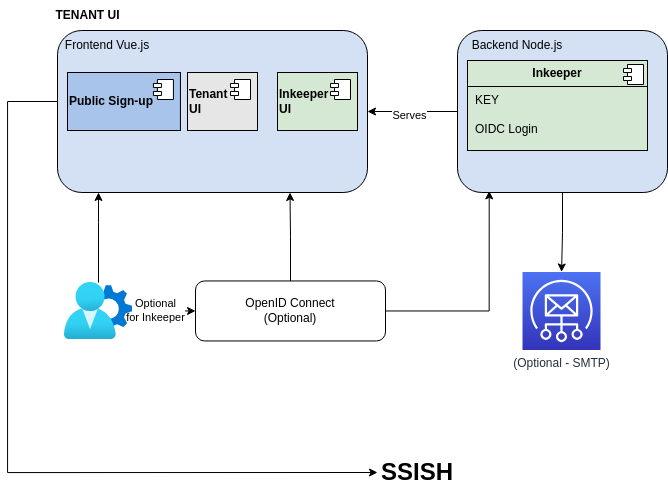

The diagram above was exported from draw.io. Its source (the exported page's mxGraphModel, read from the mxfile embedded in the PNG):
<mxGraphModel dx="1269" dy="567" grid="1" gridSize="10" guides="1" tooltips="1" connect="1" arrows="1" fold="1" page="1" pageScale="1" pageWidth="827" pageHeight="1169" math="0" shadow="0">
  <root>
    <mxCell id="0" />
    <mxCell id="1" parent="0" />
    <mxCell id="JNG8zijgjGhKrqhvBmDc-1" value="&lt;b&gt;TENANT UI&lt;/b&gt;" style="text;html=1;align=center;verticalAlign=middle;resizable=0;points=[];autosize=1;strokeColor=none;fillColor=none;" vertex="1" parent="1">
      <mxGeometry x="55" y="98" width="90" height="30" as="geometry" />
    </mxCell>
    <mxCell id="JNG8zijgjGhKrqhvBmDc-2" value="" style="rounded=1;whiteSpace=wrap;html=1;fillColor=#D4E1F5;" vertex="1" parent="1">
      <mxGeometry x="70" y="128" width="310" height="162" as="geometry" />
    </mxCell>
    <mxCell id="JNG8zijgjGhKrqhvBmDc-5" value="" style="edgeStyle=orthogonalEdgeStyle;rounded=0;orthogonalLoop=1;jettySize=auto;html=1;" edge="1" parent="1" source="JNG8zijgjGhKrqhvBmDc-3" target="JNG8zijgjGhKrqhvBmDc-2">
      <mxGeometry relative="1" as="geometry" />
    </mxCell>
    <mxCell id="JNG8zijgjGhKrqhvBmDc-31" value="Serves" style="edgeLabel;html=1;align=center;verticalAlign=middle;resizable=0;points=[];" vertex="1" connectable="0" parent="JNG8zijgjGhKrqhvBmDc-5">
      <mxGeometry x="0.0818" y="3" relative="1" as="geometry">
        <mxPoint x="1" as="offset" />
      </mxGeometry>
    </mxCell>
    <mxCell id="JNG8zijgjGhKrqhvBmDc-30" style="edgeStyle=orthogonalEdgeStyle;rounded=0;orthogonalLoop=1;jettySize=auto;html=1;" edge="1" parent="1" source="JNG8zijgjGhKrqhvBmDc-3" target="JNG8zijgjGhKrqhvBmDc-23">
      <mxGeometry relative="1" as="geometry" />
    </mxCell>
    <mxCell id="JNG8zijgjGhKrqhvBmDc-3" value="" style="rounded=1;whiteSpace=wrap;html=1;fillColor=#D4E1F5;" vertex="1" parent="1">
      <mxGeometry x="470" y="128" width="210" height="162" as="geometry" />
    </mxCell>
    <mxCell id="JNG8zijgjGhKrqhvBmDc-6" value="Frontend Vue.js" style="text;html=1;align=center;verticalAlign=middle;whiteSpace=wrap;rounded=0;" vertex="1" parent="1">
      <mxGeometry x="70" y="128" width="100" height="30" as="geometry" />
    </mxCell>
    <mxCell id="JNG8zijgjGhKrqhvBmDc-25" style="edgeStyle=orthogonalEdgeStyle;rounded=0;orthogonalLoop=1;jettySize=auto;html=1;" edge="1" parent="1">
      <mxGeometry relative="1" as="geometry">
        <mxPoint x="70" y="199" as="sourcePoint" />
        <mxPoint x="390" y="570" as="targetPoint" />
        <Array as="points">
          <mxPoint x="20" y="199" />
          <mxPoint x="20" y="570" />
        </Array>
      </mxGeometry>
    </mxCell>
    <mxCell id="JNG8zijgjGhKrqhvBmDc-7" value="&lt;b&gt;Public Sign-up&lt;/b&gt;" style="html=1;dropTarget=0;whiteSpace=wrap;align=left;fillColor=#A9C4EB;" vertex="1" parent="1">
      <mxGeometry x="80" y="170" width="112.93" height="58" as="geometry" />
    </mxCell>
    <mxCell id="JNG8zijgjGhKrqhvBmDc-8" value="" style="shape=module;jettyWidth=8;jettyHeight=4;" vertex="1" parent="JNG8zijgjGhKrqhvBmDc-7">
      <mxGeometry x="1" width="20" height="20" relative="1" as="geometry">
        <mxPoint x="-27" y="7" as="offset" />
      </mxGeometry>
    </mxCell>
    <mxCell id="JNG8zijgjGhKrqhvBmDc-11" value="&lt;b&gt;Tenant&lt;/b&gt;&lt;div&gt;&lt;b&gt;UI&lt;/b&gt;&lt;/div&gt;" style="html=1;dropTarget=0;whiteSpace=wrap;align=left;fillColor=#E6E6E6;" vertex="1" parent="1">
      <mxGeometry x="200" y="170" width="70" height="58" as="geometry" />
    </mxCell>
    <mxCell id="JNG8zijgjGhKrqhvBmDc-12" value="" style="shape=module;jettyWidth=8;jettyHeight=4;" vertex="1" parent="JNG8zijgjGhKrqhvBmDc-11">
      <mxGeometry x="1" width="20" height="20" relative="1" as="geometry">
        <mxPoint x="-27" y="7" as="offset" />
      </mxGeometry>
    </mxCell>
    <mxCell id="JNG8zijgjGhKrqhvBmDc-14" value="&lt;b&gt;Inkeeper&lt;/b&gt;&lt;div&gt;&lt;b&gt;UI&lt;/b&gt;&lt;/div&gt;" style="html=1;dropTarget=0;whiteSpace=wrap;align=left;fillColor=#D5E8D4;" vertex="1" parent="1">
      <mxGeometry x="290" y="170" width="80" height="58" as="geometry" />
    </mxCell>
    <mxCell id="JNG8zijgjGhKrqhvBmDc-15" value="" style="shape=module;jettyWidth=8;jettyHeight=4;" vertex="1" parent="JNG8zijgjGhKrqhvBmDc-14">
      <mxGeometry x="1" width="20" height="20" relative="1" as="geometry">
        <mxPoint x="-27" y="7" as="offset" />
      </mxGeometry>
    </mxCell>
    <mxCell id="JNG8zijgjGhKrqhvBmDc-16" value="Backend Node.js" style="text;html=1;align=center;verticalAlign=middle;whiteSpace=wrap;rounded=0;" vertex="1" parent="1">
      <mxGeometry x="480" y="128" width="100" height="30" as="geometry" />
    </mxCell>
    <mxCell id="JNG8zijgjGhKrqhvBmDc-19" value="&lt;p style=&quot;margin:0px;margin-top:6px;text-align:center;&quot;&gt;&lt;b&gt;Inkeeper&lt;/b&gt;&lt;/p&gt;&lt;hr size=&quot;1&quot; style=&quot;border-style:solid;&quot;&gt;&lt;p style=&quot;margin:0px;margin-left:8px;&quot;&gt;KEY&lt;/p&gt;&lt;p style=&quot;margin:0px;margin-left:8px;&quot;&gt;&lt;br&gt;&lt;/p&gt;&lt;p style=&quot;margin:0px;margin-left:8px;&quot;&gt;OIDC Login&lt;/p&gt;" style="align=left;overflow=fill;html=1;dropTarget=0;whiteSpace=wrap;fillColor=#D5E8D4;" vertex="1" parent="1">
      <mxGeometry x="480" y="158" width="180" height="90" as="geometry" />
    </mxCell>
    <mxCell id="JNG8zijgjGhKrqhvBmDc-20" value="" style="shape=component;jettyWidth=8;jettyHeight=4;" vertex="1" parent="JNG8zijgjGhKrqhvBmDc-19">
      <mxGeometry x="1" width="20" height="20" relative="1" as="geometry">
        <mxPoint x="-24" y="4" as="offset" />
      </mxGeometry>
    </mxCell>
    <mxCell id="JNG8zijgjGhKrqhvBmDc-26" value="" style="edgeStyle=orthogonalEdgeStyle;rounded=0;orthogonalLoop=1;jettySize=auto;html=1;" edge="1" parent="1" source="JNG8zijgjGhKrqhvBmDc-21" target="JNG8zijgjGhKrqhvBmDc-2">
      <mxGeometry relative="1" as="geometry">
        <Array as="points">
          <mxPoint x="111" y="320" />
          <mxPoint x="111" y="320" />
        </Array>
      </mxGeometry>
    </mxCell>
    <mxCell id="JNG8zijgjGhKrqhvBmDc-27" style="edgeStyle=orthogonalEdgeStyle;rounded=0;orthogonalLoop=1;jettySize=auto;html=1;entryX=0;entryY=0.5;entryDx=0;entryDy=0;" edge="1" parent="1" source="JNG8zijgjGhKrqhvBmDc-21" target="JNG8zijgjGhKrqhvBmDc-22">
      <mxGeometry relative="1" as="geometry" />
    </mxCell>
    <mxCell id="JNG8zijgjGhKrqhvBmDc-32" value="Optional&lt;br&gt;for Inkeeper" style="edgeLabel;html=1;align=center;verticalAlign=middle;resizable=0;points=[];" vertex="1" connectable="0" parent="JNG8zijgjGhKrqhvBmDc-27">
      <mxGeometry x="-0.2703" y="1" relative="1" as="geometry">
        <mxPoint as="offset" />
      </mxGeometry>
    </mxCell>
    <mxCell id="JNG8zijgjGhKrqhvBmDc-21" value="" style="image;aspect=fixed;html=1;points=[];align=center;fontSize=12;image=img/lib/azure2/identity/User_Settings.svg;" vertex="1" parent="1">
      <mxGeometry x="77" y="380" width="68" height="56.92" as="geometry" />
    </mxCell>
    <mxCell id="JNG8zijgjGhKrqhvBmDc-28" style="edgeStyle=orthogonalEdgeStyle;rounded=0;orthogonalLoop=1;jettySize=auto;html=1;entryX=0.75;entryY=1;entryDx=0;entryDy=0;" edge="1" parent="1" source="JNG8zijgjGhKrqhvBmDc-22" target="JNG8zijgjGhKrqhvBmDc-2">
      <mxGeometry relative="1" as="geometry" />
    </mxCell>
    <mxCell id="JNG8zijgjGhKrqhvBmDc-22" value="OpenID Connect&lt;div&gt;(Optional)&lt;/div&gt;" style="rounded=1;whiteSpace=wrap;html=1;" vertex="1" parent="1">
      <mxGeometry x="208" y="378.46" width="190" height="60" as="geometry" />
    </mxCell>
    <mxCell id="JNG8zijgjGhKrqhvBmDc-23" value="(Optional - SMTP)" style="sketch=0;points=[[0,0,0],[0.25,0,0],[0.5,0,0],[0.75,0,0],[1,0,0],[0,1,0],[0.25,1,0],[0.5,1,0],[0.75,1,0],[1,1,0],[0,0.25,0],[0,0.5,0],[0,0.75,0],[1,0.25,0],[1,0.5,0],[1,0.75,0]];outlineConnect=0;fontColor=#232F3E;gradientColor=#4D72F3;gradientDirection=north;fillColor=#3334B9;strokeColor=#ffffff;dashed=0;verticalLabelPosition=bottom;verticalAlign=top;align=center;html=1;fontSize=12;fontStyle=0;aspect=fixed;shape=mxgraph.aws4.resourceIcon;resIcon=mxgraph.aws4.simple_email_service;" vertex="1" parent="1">
      <mxGeometry x="535" y="369.46" width="78" height="78" as="geometry" />
    </mxCell>
    <mxCell id="JNG8zijgjGhKrqhvBmDc-24" value="&lt;b&gt;&lt;font style=&quot;font-size: 24px;&quot;&gt;SSISH&lt;/font&gt;&lt;/b&gt;" style="text;html=1;align=center;verticalAlign=middle;whiteSpace=wrap;rounded=0;" vertex="1" parent="1">
      <mxGeometry x="400" y="555" width="60" height="30" as="geometry" />
    </mxCell>
    <mxCell id="JNG8zijgjGhKrqhvBmDc-29" style="edgeStyle=orthogonalEdgeStyle;rounded=0;orthogonalLoop=1;jettySize=auto;html=1;entryX=0.151;entryY=0.99;entryDx=0;entryDy=0;entryPerimeter=0;" edge="1" parent="1" source="JNG8zijgjGhKrqhvBmDc-22" target="JNG8zijgjGhKrqhvBmDc-3">
      <mxGeometry relative="1" as="geometry" />
    </mxCell>
  </root>
</mxGraphModel>